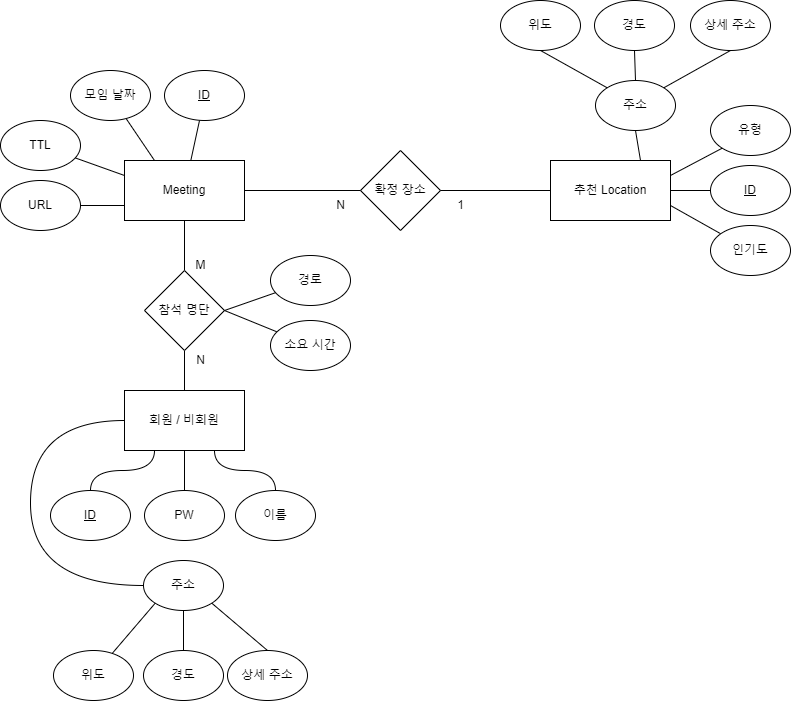

The diagram above was exported from draw.io. Its source (the exported page's mxGraphModel, read from the mxfile embedded in the PNG):
<mxGraphModel dx="1038" dy="489" grid="1" gridSize="10" guides="1" tooltips="1" connect="1" arrows="1" fold="1" page="1" pageScale="1" pageWidth="827" pageHeight="1169" math="0" shadow="0">
  <root>
    <mxCell id="0" />
    <mxCell id="1" parent="0" />
    <mxCell id="KsmFl6oOV3SXB35XOzvU-12" style="edgeStyle=none;rounded=0;orthogonalLoop=1;jettySize=auto;html=1;entryX=0.5;entryY=0;entryDx=0;entryDy=0;endArrow=none;endFill=0;" edge="1" parent="1" source="bx1HnOpsmlIcz0wOyDAj-1" target="KsmFl6oOV3SXB35XOzvU-8">
      <mxGeometry relative="1" as="geometry" />
    </mxCell>
    <mxCell id="bx1HnOpsmlIcz0wOyDAj-1" value="Meeting" style="rounded=0;whiteSpace=wrap;html=1;" parent="1" vertex="1">
      <mxGeometry x="234" y="200" width="120" height="60" as="geometry" />
    </mxCell>
    <mxCell id="KsmFl6oOV3SXB35XOzvU-4" style="rounded=0;orthogonalLoop=1;jettySize=auto;html=1;endArrow=none;endFill=0;" edge="1" parent="1" source="bx1HnOpsmlIcz0wOyDAj-2" target="bx1HnOpsmlIcz0wOyDAj-1">
      <mxGeometry relative="1" as="geometry" />
    </mxCell>
    <mxCell id="bx1HnOpsmlIcz0wOyDAj-2" value="&lt;u&gt;ID&lt;/u&gt;" style="ellipse;whiteSpace=wrap;html=1;" parent="1" vertex="1">
      <mxGeometry x="274" y="110" width="80" height="50" as="geometry" />
    </mxCell>
    <mxCell id="PkNKfuEalsUBk_H0YXrh-21" style="edgeStyle=orthogonalEdgeStyle;orthogonalLoop=1;jettySize=auto;html=1;entryX=0;entryY=0.5;entryDx=0;entryDy=0;endArrow=none;endFill=0;strokeColor=default;curved=1;" parent="1" source="bx1HnOpsmlIcz0wOyDAj-6" target="PkNKfuEalsUBk_H0YXrh-1" edge="1">
      <mxGeometry relative="1" as="geometry">
        <Array as="points">
          <mxPoint x="140" y="625" />
          <mxPoint x="140" y="460" />
        </Array>
      </mxGeometry>
    </mxCell>
    <mxCell id="bx1HnOpsmlIcz0wOyDAj-6" value="주소" style="ellipse;whiteSpace=wrap;html=1;direction=south;" parent="1" vertex="1">
      <mxGeometry x="253" y="600" width="80" height="50" as="geometry" />
    </mxCell>
    <mxCell id="PkNKfuEalsUBk_H0YXrh-20" style="edgeStyle=none;orthogonalLoop=1;jettySize=auto;html=1;entryX=1;entryY=1;entryDx=0;entryDy=0;endArrow=none;endFill=0;strokeColor=default;" parent="1" source="bx1HnOpsmlIcz0wOyDAj-7" target="bx1HnOpsmlIcz0wOyDAj-6" edge="1">
      <mxGeometry relative="1" as="geometry" />
    </mxCell>
    <mxCell id="bx1HnOpsmlIcz0wOyDAj-7" value="위도" style="ellipse;whiteSpace=wrap;html=1;" parent="1" vertex="1">
      <mxGeometry x="163" y="690" width="80" height="50" as="geometry" />
    </mxCell>
    <mxCell id="PkNKfuEalsUBk_H0YXrh-19" style="orthogonalLoop=1;jettySize=auto;html=1;entryX=1;entryY=0;entryDx=0;entryDy=0;endArrow=none;endFill=0;strokeColor=default;exitX=0.5;exitY=0;exitDx=0;exitDy=0;" parent="1" source="bx1HnOpsmlIcz0wOyDAj-8" target="bx1HnOpsmlIcz0wOyDAj-6" edge="1">
      <mxGeometry relative="1" as="geometry" />
    </mxCell>
    <mxCell id="bx1HnOpsmlIcz0wOyDAj-8" value="상세 주소" style="ellipse;whiteSpace=wrap;html=1;" parent="1" vertex="1">
      <mxGeometry x="337" y="690" width="80" height="50" as="geometry" />
    </mxCell>
    <mxCell id="PkNKfuEalsUBk_H0YXrh-16" style="edgeStyle=orthogonalEdgeStyle;curved=1;orthogonalLoop=1;jettySize=auto;html=1;entryX=1;entryY=0.5;entryDx=0;entryDy=0;endArrow=none;endFill=0;strokeColor=default;" parent="1" source="bx1HnOpsmlIcz0wOyDAj-9" target="bx1HnOpsmlIcz0wOyDAj-6" edge="1">
      <mxGeometry relative="1" as="geometry" />
    </mxCell>
    <mxCell id="bx1HnOpsmlIcz0wOyDAj-9" value="경도" style="ellipse;whiteSpace=wrap;html=1;" parent="1" vertex="1">
      <mxGeometry x="253" y="690" width="80" height="50" as="geometry" />
    </mxCell>
    <mxCell id="bx1HnOpsmlIcz0wOyDAj-10" value="추천 Location" style="rounded=0;whiteSpace=wrap;html=1;" parent="1" vertex="1">
      <mxGeometry x="660" y="200" width="120" height="60" as="geometry" />
    </mxCell>
    <mxCell id="bx1HnOpsmlIcz0wOyDAj-12" value="확정 장소" style="rhombus;whiteSpace=wrap;html=1;" parent="1" vertex="1">
      <mxGeometry x="470" y="190" width="80" height="80" as="geometry" />
    </mxCell>
    <mxCell id="bx1HnOpsmlIcz0wOyDAj-17" value="&lt;u&gt;ID&lt;/u&gt;" style="ellipse;whiteSpace=wrap;html=1;" parent="1" vertex="1">
      <mxGeometry x="820" y="205" width="80" height="50" as="geometry" />
    </mxCell>
    <mxCell id="bx1HnOpsmlIcz0wOyDAj-18" value="유형" style="ellipse;whiteSpace=wrap;html=1;" parent="1" vertex="1">
      <mxGeometry x="820" y="145" width="80" height="50" as="geometry" />
    </mxCell>
    <mxCell id="bx1HnOpsmlIcz0wOyDAj-30" value="" style="endArrow=none;html=1;rounded=0;exitX=0.75;exitY=0;exitDx=0;exitDy=0;" parent="1" source="bx1HnOpsmlIcz0wOyDAj-10" edge="1">
      <mxGeometry width="50" height="50" relative="1" as="geometry">
        <mxPoint x="695" y="220" as="sourcePoint" />
        <mxPoint x="745" y="170" as="targetPoint" />
      </mxGeometry>
    </mxCell>
    <mxCell id="bx1HnOpsmlIcz0wOyDAj-31" value="" style="endArrow=none;html=1;rounded=0;exitX=1;exitY=0.5;exitDx=0;exitDy=0;entryX=0;entryY=0.5;entryDx=0;entryDy=0;" parent="1" source="bx1HnOpsmlIcz0wOyDAj-1" target="bx1HnOpsmlIcz0wOyDAj-12" edge="1">
      <mxGeometry width="50" height="50" relative="1" as="geometry">
        <mxPoint x="390" y="80" as="sourcePoint" />
        <mxPoint x="440" y="30" as="targetPoint" />
      </mxGeometry>
    </mxCell>
    <mxCell id="bx1HnOpsmlIcz0wOyDAj-32" value="" style="endArrow=none;html=1;rounded=0;exitX=1;exitY=0.5;exitDx=0;exitDy=0;" parent="1" source="bx1HnOpsmlIcz0wOyDAj-12" edge="1">
      <mxGeometry width="50" height="50" relative="1" as="geometry">
        <mxPoint x="610" y="280" as="sourcePoint" />
        <mxPoint x="660" y="230" as="targetPoint" />
      </mxGeometry>
    </mxCell>
    <mxCell id="bx1HnOpsmlIcz0wOyDAj-41" value="주소" style="ellipse;whiteSpace=wrap;html=1;direction=south;" parent="1" vertex="1">
      <mxGeometry x="705" y="120" width="80" height="50" as="geometry" />
    </mxCell>
    <mxCell id="bx1HnOpsmlIcz0wOyDAj-42" value="위도" style="ellipse;whiteSpace=wrap;html=1;" parent="1" vertex="1">
      <mxGeometry x="610" y="40" width="80" height="50" as="geometry" />
    </mxCell>
    <mxCell id="bx1HnOpsmlIcz0wOyDAj-43" value="상세 주소" style="ellipse;whiteSpace=wrap;html=1;" parent="1" vertex="1">
      <mxGeometry x="800" y="40" width="80" height="50" as="geometry" />
    </mxCell>
    <mxCell id="bx1HnOpsmlIcz0wOyDAj-44" value="경도" style="ellipse;whiteSpace=wrap;html=1;" parent="1" vertex="1">
      <mxGeometry x="704" y="40" width="80" height="50" as="geometry" />
    </mxCell>
    <mxCell id="bx1HnOpsmlIcz0wOyDAj-45" value="" style="endArrow=none;html=1;rounded=0;exitX=0;exitY=1;exitDx=0;exitDy=0;entryX=0.5;entryY=1;entryDx=0;entryDy=0;" parent="1" source="bx1HnOpsmlIcz0wOyDAj-41" target="bx1HnOpsmlIcz0wOyDAj-42" edge="1">
      <mxGeometry width="50" height="50" relative="1" as="geometry">
        <mxPoint x="995" y="140" as="sourcePoint" />
        <mxPoint x="1045" y="90" as="targetPoint" />
      </mxGeometry>
    </mxCell>
    <mxCell id="bx1HnOpsmlIcz0wOyDAj-46" value="" style="endArrow=none;html=1;rounded=0;exitX=0;exitY=0.5;exitDx=0;exitDy=0;entryX=0.5;entryY=1;entryDx=0;entryDy=0;" parent="1" source="bx1HnOpsmlIcz0wOyDAj-41" target="bx1HnOpsmlIcz0wOyDAj-44" edge="1">
      <mxGeometry width="50" height="50" relative="1" as="geometry">
        <mxPoint x="1005" y="150" as="sourcePoint" />
        <mxPoint x="1055" y="100" as="targetPoint" />
      </mxGeometry>
    </mxCell>
    <mxCell id="bx1HnOpsmlIcz0wOyDAj-47" value="" style="endArrow=none;html=1;rounded=0;exitX=0;exitY=0;exitDx=0;exitDy=0;entryX=0.5;entryY=1;entryDx=0;entryDy=0;" parent="1" source="bx1HnOpsmlIcz0wOyDAj-41" target="bx1HnOpsmlIcz0wOyDAj-43" edge="1">
      <mxGeometry width="50" height="50" relative="1" as="geometry">
        <mxPoint x="805" y="170" as="sourcePoint" />
        <mxPoint x="855" y="120" as="targetPoint" />
      </mxGeometry>
    </mxCell>
    <mxCell id="bx1HnOpsmlIcz0wOyDAj-49" value="" style="endArrow=none;html=1;rounded=0;entryX=0;entryY=1;entryDx=0;entryDy=0;exitX=1;exitY=0.25;exitDx=0;exitDy=0;" parent="1" source="bx1HnOpsmlIcz0wOyDAj-10" target="bx1HnOpsmlIcz0wOyDAj-18" edge="1">
      <mxGeometry width="50" height="50" relative="1" as="geometry">
        <mxPoint x="705" y="370" as="sourcePoint" />
        <mxPoint x="755" y="320" as="targetPoint" />
      </mxGeometry>
    </mxCell>
    <mxCell id="bx1HnOpsmlIcz0wOyDAj-50" value="" style="endArrow=none;html=1;rounded=0;entryX=1;entryY=0.5;entryDx=0;entryDy=0;exitX=0;exitY=0.5;exitDx=0;exitDy=0;" parent="1" source="bx1HnOpsmlIcz0wOyDAj-17" target="bx1HnOpsmlIcz0wOyDAj-10" edge="1">
      <mxGeometry width="50" height="50" relative="1" as="geometry">
        <mxPoint x="730" y="315" as="sourcePoint" />
        <mxPoint x="780" y="265" as="targetPoint" />
      </mxGeometry>
    </mxCell>
    <mxCell id="bx1HnOpsmlIcz0wOyDAj-53" value="N" style="text;html=1;align=center;verticalAlign=middle;resizable=0;points=[];autosize=1;strokeColor=none;fillColor=none;" parent="1" vertex="1">
      <mxGeometry x="440" y="235" width="20" height="20" as="geometry" />
    </mxCell>
    <mxCell id="bx1HnOpsmlIcz0wOyDAj-54" value="1" style="text;html=1;align=center;verticalAlign=middle;resizable=0;points=[];autosize=1;strokeColor=none;fillColor=none;" parent="1" vertex="1">
      <mxGeometry x="560" y="235" width="20" height="20" as="geometry" />
    </mxCell>
    <mxCell id="KsmFl6oOV3SXB35XOzvU-11" style="edgeStyle=none;rounded=0;orthogonalLoop=1;jettySize=auto;html=1;entryX=0.5;entryY=1;entryDx=0;entryDy=0;endArrow=none;endFill=0;" edge="1" parent="1" source="PkNKfuEalsUBk_H0YXrh-1" target="KsmFl6oOV3SXB35XOzvU-8">
      <mxGeometry relative="1" as="geometry" />
    </mxCell>
    <mxCell id="PkNKfuEalsUBk_H0YXrh-1" value="회원 / 비회원" style="rounded=0;whiteSpace=wrap;html=1;" parent="1" vertex="1">
      <mxGeometry x="234" y="430" width="120" height="60" as="geometry" />
    </mxCell>
    <mxCell id="PkNKfuEalsUBk_H0YXrh-10" style="edgeStyle=orthogonalEdgeStyle;orthogonalLoop=1;jettySize=auto;html=1;entryX=0.25;entryY=1;entryDx=0;entryDy=0;curved=1;endArrow=none;endFill=0;" parent="1" source="PkNKfuEalsUBk_H0YXrh-5" target="PkNKfuEalsUBk_H0YXrh-1" edge="1">
      <mxGeometry relative="1" as="geometry" />
    </mxCell>
    <mxCell id="PkNKfuEalsUBk_H0YXrh-5" value="&lt;u&gt;ID&lt;/u&gt;" style="ellipse;whiteSpace=wrap;html=1;" parent="1" vertex="1">
      <mxGeometry x="160" y="530" width="80" height="50" as="geometry" />
    </mxCell>
    <mxCell id="PkNKfuEalsUBk_H0YXrh-11" style="edgeStyle=orthogonalEdgeStyle;rounded=0;orthogonalLoop=1;jettySize=auto;html=1;entryX=0.5;entryY=1;entryDx=0;entryDy=0;endArrow=none;endFill=0;" parent="1" source="PkNKfuEalsUBk_H0YXrh-6" target="PkNKfuEalsUBk_H0YXrh-1" edge="1">
      <mxGeometry relative="1" as="geometry" />
    </mxCell>
    <mxCell id="PkNKfuEalsUBk_H0YXrh-6" value="&lt;span&gt;PW&lt;/span&gt;" style="ellipse;whiteSpace=wrap;html=1;fontStyle=0" parent="1" vertex="1">
      <mxGeometry x="254" y="530" width="80" height="50" as="geometry" />
    </mxCell>
    <mxCell id="PkNKfuEalsUBk_H0YXrh-12" style="edgeStyle=orthogonalEdgeStyle;rounded=0;orthogonalLoop=1;jettySize=auto;html=1;entryX=0.75;entryY=1;entryDx=0;entryDy=0;endArrow=none;endFill=0;curved=1;" parent="1" source="PkNKfuEalsUBk_H0YXrh-7" target="PkNKfuEalsUBk_H0YXrh-1" edge="1">
      <mxGeometry relative="1" as="geometry" />
    </mxCell>
    <mxCell id="PkNKfuEalsUBk_H0YXrh-7" value="이름" style="ellipse;whiteSpace=wrap;html=1;fontStyle=0" parent="1" vertex="1">
      <mxGeometry x="345" y="530" width="80" height="50" as="geometry" />
    </mxCell>
    <mxCell id="KsmFl6oOV3SXB35XOzvU-5" style="edgeStyle=none;rounded=0;orthogonalLoop=1;jettySize=auto;html=1;entryX=0.25;entryY=0;entryDx=0;entryDy=0;endArrow=none;endFill=0;" edge="1" parent="1" source="KsmFl6oOV3SXB35XOzvU-1" target="bx1HnOpsmlIcz0wOyDAj-1">
      <mxGeometry relative="1" as="geometry" />
    </mxCell>
    <mxCell id="KsmFl6oOV3SXB35XOzvU-1" value="모임 날짜" style="ellipse;whiteSpace=wrap;html=1;fontStyle=0" vertex="1" parent="1">
      <mxGeometry x="180" y="110" width="80" height="50" as="geometry" />
    </mxCell>
    <mxCell id="KsmFl6oOV3SXB35XOzvU-6" style="edgeStyle=none;rounded=0;orthogonalLoop=1;jettySize=auto;html=1;entryX=0;entryY=0.25;entryDx=0;entryDy=0;endArrow=none;endFill=0;" edge="1" parent="1" source="KsmFl6oOV3SXB35XOzvU-2" target="bx1HnOpsmlIcz0wOyDAj-1">
      <mxGeometry relative="1" as="geometry" />
    </mxCell>
    <mxCell id="KsmFl6oOV3SXB35XOzvU-2" value="TTL" style="ellipse;whiteSpace=wrap;html=1;fontStyle=0" vertex="1" parent="1">
      <mxGeometry x="110" y="160" width="80" height="50" as="geometry" />
    </mxCell>
    <mxCell id="KsmFl6oOV3SXB35XOzvU-7" style="edgeStyle=none;rounded=0;orthogonalLoop=1;jettySize=auto;html=1;entryX=0;entryY=0.75;entryDx=0;entryDy=0;endArrow=none;endFill=0;" edge="1" parent="1" source="KsmFl6oOV3SXB35XOzvU-3" target="bx1HnOpsmlIcz0wOyDAj-1">
      <mxGeometry relative="1" as="geometry" />
    </mxCell>
    <mxCell id="KsmFl6oOV3SXB35XOzvU-3" value="URL" style="ellipse;whiteSpace=wrap;html=1;fontStyle=0" vertex="1" parent="1">
      <mxGeometry x="110" y="220" width="80" height="50" as="geometry" />
    </mxCell>
    <mxCell id="KsmFl6oOV3SXB35XOzvU-8" value="참석 명단" style="rhombus;whiteSpace=wrap;html=1;" vertex="1" parent="1">
      <mxGeometry x="254" y="310" width="80" height="80" as="geometry" />
    </mxCell>
    <mxCell id="KsmFl6oOV3SXB35XOzvU-10" style="edgeStyle=none;rounded=0;orthogonalLoop=1;jettySize=auto;html=1;entryX=1;entryY=0.75;entryDx=0;entryDy=0;endArrow=none;endFill=0;" edge="1" parent="1" source="KsmFl6oOV3SXB35XOzvU-9" target="bx1HnOpsmlIcz0wOyDAj-10">
      <mxGeometry relative="1" as="geometry" />
    </mxCell>
    <mxCell id="KsmFl6oOV3SXB35XOzvU-9" value="&lt;span&gt;인기도&lt;/span&gt;" style="ellipse;whiteSpace=wrap;html=1;fontStyle=0" vertex="1" parent="1">
      <mxGeometry x="820" y="265" width="80" height="50" as="geometry" />
    </mxCell>
    <mxCell id="KsmFl6oOV3SXB35XOzvU-13" value="M" style="text;html=1;align=center;verticalAlign=middle;resizable=0;points=[];autosize=1;strokeColor=none;fillColor=none;" vertex="1" parent="1">
      <mxGeometry x="295" y="295" width="30" height="20" as="geometry" />
    </mxCell>
    <mxCell id="KsmFl6oOV3SXB35XOzvU-14" value="N" style="text;html=1;align=center;verticalAlign=middle;resizable=0;points=[];autosize=1;strokeColor=none;fillColor=none;" vertex="1" parent="1">
      <mxGeometry x="300" y="390" width="20" height="20" as="geometry" />
    </mxCell>
    <mxCell id="KsmFl6oOV3SXB35XOzvU-18" style="edgeStyle=none;rounded=0;orthogonalLoop=1;jettySize=auto;html=1;entryX=1;entryY=0.5;entryDx=0;entryDy=0;endArrow=none;endFill=0;" edge="1" parent="1" source="KsmFl6oOV3SXB35XOzvU-16" target="KsmFl6oOV3SXB35XOzvU-8">
      <mxGeometry relative="1" as="geometry" />
    </mxCell>
    <mxCell id="KsmFl6oOV3SXB35XOzvU-16" value="경로" style="ellipse;whiteSpace=wrap;html=1;fontStyle=0" vertex="1" parent="1">
      <mxGeometry x="380" y="295" width="80" height="50" as="geometry" />
    </mxCell>
    <mxCell id="KsmFl6oOV3SXB35XOzvU-19" style="edgeStyle=none;rounded=0;orthogonalLoop=1;jettySize=auto;html=1;entryX=1;entryY=0.5;entryDx=0;entryDy=0;endArrow=none;endFill=0;" edge="1" parent="1" source="KsmFl6oOV3SXB35XOzvU-17" target="KsmFl6oOV3SXB35XOzvU-8">
      <mxGeometry relative="1" as="geometry" />
    </mxCell>
    <mxCell id="KsmFl6oOV3SXB35XOzvU-17" value="소요 시간" style="ellipse;whiteSpace=wrap;html=1;fontStyle=0" vertex="1" parent="1">
      <mxGeometry x="380" y="360" width="80" height="50" as="geometry" />
    </mxCell>
  </root>
</mxGraphModel>